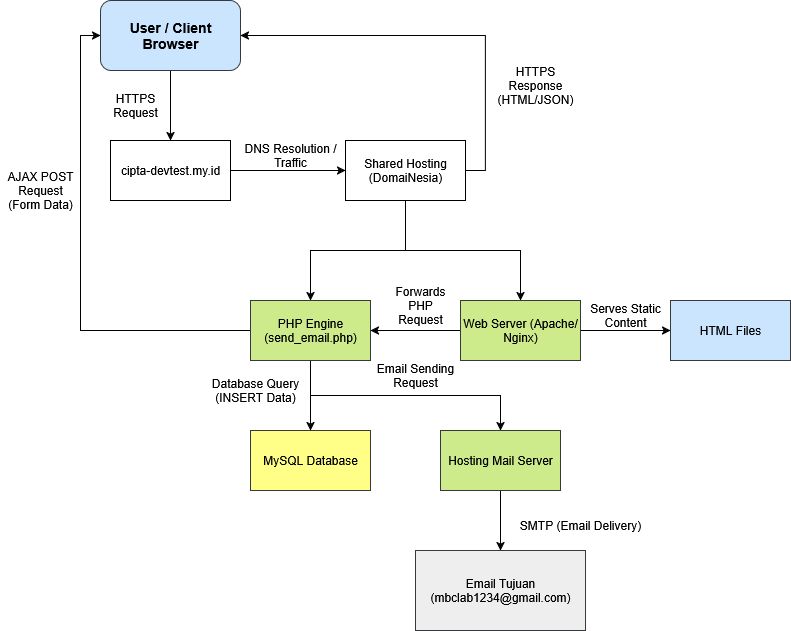

The diagram above was exported from draw.io. Its source (the exported page's mxGraphModel, read from the mxfile embedded in the PNG):
<mxGraphModel dx="1310" dy="698" grid="0" gridSize="10" guides="1" tooltips="1" connect="1" arrows="1" fold="1" page="1" pageScale="1" pageWidth="850" pageHeight="1100" background="light-dark(#FFFFFF,#000000)" math="0" shadow="0">
  <root>
    <mxCell id="0" />
    <mxCell id="1" parent="0" />
    <mxCell id="do9LcFVYah86Ixdnv7E6-16" style="edgeStyle=orthogonalEdgeStyle;rounded=0;orthogonalLoop=1;jettySize=auto;html=1;exitX=0.5;exitY=1;exitDx=0;exitDy=0;entryX=0.5;entryY=0;entryDx=0;entryDy=0;" parent="1" source="do9LcFVYah86Ixdnv7E6-1" target="do9LcFVYah86Ixdnv7E6-4" edge="1">
      <mxGeometry relative="1" as="geometry" />
    </mxCell>
    <mxCell id="do9LcFVYah86Ixdnv7E6-1" value="User / Client Browser" style="rounded=1;whiteSpace=wrap;html=1;fillColor=#cce5ff;strokeColor=#36393d;labelBackgroundColor=none;fontSize=14;fontStyle=1;fontFamily=Helvetica;" parent="1" vertex="1">
      <mxGeometry x="120" y="50" width="140" height="70" as="geometry" />
    </mxCell>
    <mxCell id="do9LcFVYah86Ixdnv7E6-17" style="edgeStyle=orthogonalEdgeStyle;rounded=0;orthogonalLoop=1;jettySize=auto;html=1;exitX=1;exitY=0.5;exitDx=0;exitDy=0;" parent="1" source="do9LcFVYah86Ixdnv7E6-4" target="do9LcFVYah86Ixdnv7E6-5" edge="1">
      <mxGeometry relative="1" as="geometry" />
    </mxCell>
    <mxCell id="do9LcFVYah86Ixdnv7E6-4" value="cipta-devtest.my.id" style="rounded=0;whiteSpace=wrap;html=1;" parent="1" vertex="1">
      <mxGeometry x="130" y="190" width="120" height="60" as="geometry" />
    </mxCell>
    <mxCell id="do9LcFVYah86Ixdnv7E6-23" style="edgeStyle=orthogonalEdgeStyle;rounded=0;orthogonalLoop=1;jettySize=auto;html=1;exitX=0.5;exitY=1;exitDx=0;exitDy=0;entryX=0.5;entryY=0;entryDx=0;entryDy=0;" parent="1" source="do9LcFVYah86Ixdnv7E6-5" target="do9LcFVYah86Ixdnv7E6-6" edge="1">
      <mxGeometry relative="1" as="geometry" />
    </mxCell>
    <mxCell id="do9LcFVYah86Ixdnv7E6-24" style="edgeStyle=orthogonalEdgeStyle;rounded=0;orthogonalLoop=1;jettySize=auto;html=1;exitX=0.5;exitY=1;exitDx=0;exitDy=0;entryX=0.5;entryY=0;entryDx=0;entryDy=0;" parent="1" source="do9LcFVYah86Ixdnv7E6-5" target="do9LcFVYah86Ixdnv7E6-8" edge="1">
      <mxGeometry relative="1" as="geometry" />
    </mxCell>
    <mxCell id="do9LcFVYah86Ixdnv7E6-33" style="edgeStyle=orthogonalEdgeStyle;rounded=0;orthogonalLoop=1;jettySize=auto;html=1;exitX=1;exitY=0.5;exitDx=0;exitDy=0;entryX=1;entryY=0.5;entryDx=0;entryDy=0;" parent="1" source="do9LcFVYah86Ixdnv7E6-5" target="do9LcFVYah86Ixdnv7E6-1" edge="1">
      <mxGeometry relative="1" as="geometry" />
    </mxCell>
    <mxCell id="do9LcFVYah86Ixdnv7E6-5" value="Shared Hosting (DomaiNesia)" style="rounded=0;whiteSpace=wrap;html=1;" parent="1" vertex="1">
      <mxGeometry x="365" y="190" width="120" height="60" as="geometry" />
    </mxCell>
    <mxCell id="do9LcFVYah86Ixdnv7E6-21" style="edgeStyle=orthogonalEdgeStyle;rounded=0;orthogonalLoop=1;jettySize=auto;html=1;exitX=1;exitY=0.5;exitDx=0;exitDy=0;entryX=0;entryY=0.5;entryDx=0;entryDy=0;" parent="1" source="do9LcFVYah86Ixdnv7E6-6" target="do9LcFVYah86Ixdnv7E6-7" edge="1">
      <mxGeometry relative="1" as="geometry" />
    </mxCell>
    <mxCell id="do9LcFVYah86Ixdnv7E6-35" style="edgeStyle=orthogonalEdgeStyle;rounded=0;orthogonalLoop=1;jettySize=auto;html=1;exitX=0;exitY=0.5;exitDx=0;exitDy=0;entryX=1;entryY=0.5;entryDx=0;entryDy=0;" parent="1" source="do9LcFVYah86Ixdnv7E6-6" target="do9LcFVYah86Ixdnv7E6-8" edge="1">
      <mxGeometry relative="1" as="geometry" />
    </mxCell>
    <mxCell id="do9LcFVYah86Ixdnv7E6-6" value="Web Server (Apache/Nginx)" style="rounded=0;whiteSpace=wrap;html=1;fillColor=#cdeb8b;strokeColor=#36393d;" parent="1" vertex="1">
      <mxGeometry x="480" y="350" width="120" height="60" as="geometry" />
    </mxCell>
    <mxCell id="do9LcFVYah86Ixdnv7E6-7" value="HTML Files" style="rounded=0;whiteSpace=wrap;html=1;fillColor=#cce5ff;strokeColor=#36393d;" parent="1" vertex="1">
      <mxGeometry x="690" y="350" width="120" height="60" as="geometry" />
    </mxCell>
    <mxCell id="do9LcFVYah86Ixdnv7E6-25" style="edgeStyle=orthogonalEdgeStyle;rounded=0;orthogonalLoop=1;jettySize=auto;html=1;exitX=0;exitY=0.5;exitDx=0;exitDy=0;entryX=0;entryY=0.5;entryDx=0;entryDy=0;" parent="1" source="do9LcFVYah86Ixdnv7E6-8" target="do9LcFVYah86Ixdnv7E6-1" edge="1">
      <mxGeometry relative="1" as="geometry" />
    </mxCell>
    <mxCell id="do9LcFVYah86Ixdnv7E6-27" style="edgeStyle=orthogonalEdgeStyle;rounded=0;orthogonalLoop=1;jettySize=auto;html=1;exitX=0.5;exitY=1;exitDx=0;exitDy=0;entryX=0.5;entryY=0;entryDx=0;entryDy=0;" parent="1" source="do9LcFVYah86Ixdnv7E6-8" target="do9LcFVYah86Ixdnv7E6-9" edge="1">
      <mxGeometry relative="1" as="geometry" />
    </mxCell>
    <mxCell id="do9LcFVYah86Ixdnv7E6-29" style="edgeStyle=orthogonalEdgeStyle;rounded=0;orthogonalLoop=1;jettySize=auto;html=1;exitX=0.5;exitY=1;exitDx=0;exitDy=0;entryX=0.5;entryY=0;entryDx=0;entryDy=0;" parent="1" source="do9LcFVYah86Ixdnv7E6-8" target="do9LcFVYah86Ixdnv7E6-10" edge="1">
      <mxGeometry relative="1" as="geometry" />
    </mxCell>
    <mxCell id="do9LcFVYah86Ixdnv7E6-8" value="PHP Engine (send_email.php)" style="rounded=0;whiteSpace=wrap;html=1;fillColor=#cdeb8b;strokeColor=#36393d;" parent="1" vertex="1">
      <mxGeometry x="270" y="350" width="120" height="60" as="geometry" />
    </mxCell>
    <mxCell id="do9LcFVYah86Ixdnv7E6-9" value="MySQL Database" style="rounded=0;whiteSpace=wrap;html=1;fillColor=#ffff88;strokeColor=#36393d;" parent="1" vertex="1">
      <mxGeometry x="270" y="480" width="120" height="60" as="geometry" />
    </mxCell>
    <mxCell id="do9LcFVYah86Ixdnv7E6-31" style="edgeStyle=orthogonalEdgeStyle;rounded=0;orthogonalLoop=1;jettySize=auto;html=1;exitX=0.5;exitY=1;exitDx=0;exitDy=0;entryX=0.5;entryY=0;entryDx=0;entryDy=0;" parent="1" source="do9LcFVYah86Ixdnv7E6-10" target="do9LcFVYah86Ixdnv7E6-11" edge="1">
      <mxGeometry relative="1" as="geometry" />
    </mxCell>
    <mxCell id="do9LcFVYah86Ixdnv7E6-10" value="Hosting Mail Server" style="rounded=0;whiteSpace=wrap;html=1;fillColor=#cdeb8b;strokeColor=#36393d;" parent="1" vertex="1">
      <mxGeometry x="460" y="480" width="120" height="60" as="geometry" />
    </mxCell>
    <mxCell id="do9LcFVYah86Ixdnv7E6-11" value="Email Tujuan (mbclab1234@gmail.com)" style="rounded=0;whiteSpace=wrap;html=1;fillColor=#eeeeee;strokeColor=#36393d;" parent="1" vertex="1">
      <mxGeometry x="435" y="600" width="170" height="80" as="geometry" />
    </mxCell>
    <mxCell id="do9LcFVYah86Ixdnv7E6-14" value="HTTPS Request" style="text;html=1;align=center;verticalAlign=middle;whiteSpace=wrap;rounded=0;rotation=0;" parent="1" vertex="1">
      <mxGeometry x="120" y="140" width="70" height="30" as="geometry" />
    </mxCell>
    <mxCell id="do9LcFVYah86Ixdnv7E6-18" value="DNS Resolution / Traffic" style="text;html=1;align=center;verticalAlign=middle;whiteSpace=wrap;rounded=0;" parent="1" vertex="1">
      <mxGeometry x="260" y="190" width="100" height="30" as="geometry" />
    </mxCell>
    <mxCell id="do9LcFVYah86Ixdnv7E6-20" value="Serves Static Content" style="text;html=1;align=center;verticalAlign=middle;whiteSpace=wrap;rounded=0;" parent="1" vertex="1">
      <mxGeometry x="605" y="350" width="80" height="30" as="geometry" />
    </mxCell>
    <mxCell id="do9LcFVYah86Ixdnv7E6-26" value="AJAX POST Request (Form Data)" style="text;html=1;align=center;verticalAlign=middle;whiteSpace=wrap;rounded=0;" parent="1" vertex="1">
      <mxGeometry x="20" y="225" width="80" height="30" as="geometry" />
    </mxCell>
    <mxCell id="do9LcFVYah86Ixdnv7E6-28" value="Database Query (INSERT Data)" style="text;html=1;align=center;verticalAlign=middle;whiteSpace=wrap;rounded=0;" parent="1" vertex="1">
      <mxGeometry x="230" y="425" width="90" height="30" as="geometry" />
    </mxCell>
    <mxCell id="do9LcFVYah86Ixdnv7E6-30" value="Email Sending Request" style="text;html=1;align=center;verticalAlign=middle;whiteSpace=wrap;rounded=0;" parent="1" vertex="1">
      <mxGeometry x="390" y="410" width="90" height="30" as="geometry" />
    </mxCell>
    <mxCell id="do9LcFVYah86Ixdnv7E6-32" value="SMTP (Email Delivery)" style="text;html=1;align=center;verticalAlign=middle;whiteSpace=wrap;rounded=0;" parent="1" vertex="1">
      <mxGeometry x="530" y="560" width="140" height="30" as="geometry" />
    </mxCell>
    <mxCell id="do9LcFVYah86Ixdnv7E6-34" value="HTTPS Response (HTML/JSON)" style="text;html=1;align=center;verticalAlign=middle;whiteSpace=wrap;rounded=0;" parent="1" vertex="1">
      <mxGeometry x="510" y="120" width="90" height="30" as="geometry" />
    </mxCell>
    <mxCell id="do9LcFVYah86Ixdnv7E6-36" value="Forwards PHP Request" style="text;html=1;align=center;verticalAlign=middle;whiteSpace=wrap;rounded=0;" parent="1" vertex="1">
      <mxGeometry x="410" y="340" width="60" height="30" as="geometry" />
    </mxCell>
  </root>
</mxGraphModel>